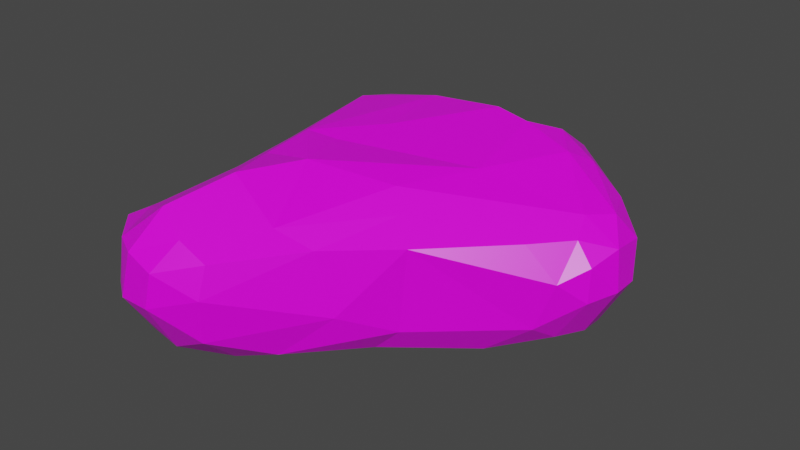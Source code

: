 # Source: Rock1.blend  (saved by Blender 2.91.10; exported with 4.5.12 LTS)
import bpy
from mathutils import Matrix  # noqa: F401  (used for matrix-valued properties, if any)

bpy.ops.wm.read_factory_settings(use_empty=True)
scene = bpy.context.scene
scene.name = 'Scene'

# ---- collections
col_collection = bpy.data.collections.new('Collection'); scene.collection.children.link(col_collection)

# ---- images (referenced by path relative to the original .blend; pixels are not part of the script)
import os
ASSET_DIR = os.environ.get("B2B_ASSET_DIR", "")  # directory of the original .blend (textures are referenced by path, not embedded)
HERE = os.path.dirname(os.path.abspath(__file__))  # packed textures are extracted next to this script under _unpacked/

def load_image(name, relpath, width, height, colorspace="sRGB"):
    """Load a texture the original file referenced (path relative to the .blend, or extracted next to this script)."""
    p = next((c for c in (os.path.join(HERE, relpath), os.path.join(ASSET_DIR, relpath)) if relpath and os.path.exists(c)), "")
    if p:
        img = bpy.data.images.load(p, check_existing=True)
        img.name = name
    else:  # same state as the original file: an image datablock whose file is absent (Cycles renders it pink)
        img = bpy.data.images.new(name, width, height)
        img.source = "FILE"
        img.filepath = "//" + (relpath or name)
    img.colorspace_settings.name = colorspace
    return img
img_imphenziapalette01_png_001 = load_image('ImphenziaPalette01.png.001', 'ImphenziaPalette01.png', 1024, 1024, 'sRGB')

# ---- materials (node trees are filled in below, after node groups)
mat_material = bpy.data.materials.new('Material')
mat_material.alpha_threshold = 0.0
mat_material.use_transparent_shadow = False
mat_material.line_color = (0.0, 0.0, 0.0, 1.0)

# ---- material node trees
mat_material.use_nodes = True; mat_material.node_tree.nodes.clear()
_N = mat_material.node_tree.nodes; _L = mat_material.node_tree.links
n0 = _N.new('ShaderNodeOutputMaterial'); n0.name = 'Material Output'; n0.location = (300, 300)
n1 = _N.new('ShaderNodeBsdfPrincipled'); n1.name = 'Principled BSDF'; n1.location = (10, 300)
n1.distribution = 'GGX'
n1.subsurface_method = 'BURLEY'
n1.inputs[2].default_value = 0.4
n1.inputs[3].default_value = 1.45
n1.inputs[27].default_value = (0.0, 0.0, 0.0, 1.0)
n1.inputs[28].default_value = 1.0
n2 = _N.new('ShaderNodeTexImage'); n2.name = 'Image Texture'; n2.location = (-314, 187)
n2.image = img_imphenziapalette01_png_001
n2.interpolation = 'Closest'
_L.new(n1.outputs[0], n0.inputs[0])
_L.new(n2.outputs[0], n1.inputs[0])
n0.is_active_output = True

# ---- world
world_world = bpy.data.worlds.new('World'); scene.world = world_world
world_world.use_nodes = True; world_world.node_tree.nodes.clear()
_N = world_world.node_tree.nodes; _L = world_world.node_tree.links
n0 = _N.new('ShaderNodeOutputWorld'); n0.name = 'World Output'; n0.location = (300, 300)
n1 = _N.new('ShaderNodeBackground'); n1.name = 'Background'; n1.location = (10, 300)
n1.inputs[0].default_value = (0.05088, 0.05088, 0.05088, 1.0)
_L.new(n1.outputs[0], n0.inputs[0])
n0.is_active_output = True
world_world.color = (0.05088, 0.05088, 0.05088)
world_world.use_sun_shadow = False
world_world.sun_shadow_jitter_overblur = 0.0

# ---- meshes
me_cube = bpy.data.meshes.new('Cube')
me_cube.from_pydata([(0.884, 0.4689, 0.515), (-0.4945, 0.4737, 0.4799), (-0.5312, 0.2023, -0.252), (-0.553, -0.5909, -0.2412), (-0.4446, -1.142, -0.252), (-0.1403, 0.5804, -0.252), (-0.5523, 0.4054, -0.2526), (0.761, 0.6148, 0.3313), (0.7324, 0.6692, -0.02127), (0.6859, 0.6565, -0.1923), (0.6207, 0.6098, -0.2453), (-0.4937, -1.257, -0.2504), (-0.5334, -1.406, -0.201), (-0.6103, -1.455, 0.04735), (-0.5142, -1.376, 0.4023), (1.15, -0.4776, 0.3845), (1.324, -0.4525, 0.2121), (1.226, -0.4893, -0.05774), (0.9796, -0.5415, -0.244), (-0.6418, 0.4477, 0.2253), (-0.6548, 0.5127, -0.1126), (-0.6214, 0.4686, -0.22), (0.6193, -0.7643, 0.4813), (0.2137, -1.223, 0.4572), (-0.05591, -1.574, 0.4449), (-0.2288, -1.513, 0.5468), (-0.3761, -1.44, 0.4673), (1.078, 0.2403, 0.5526), (1.377, -0.02632, 0.4459), (1.282, -0.1678, 0.4663), (1.327, -0.2936, 0.3913), (0.001352, -1.243, -0.252), (0.3957, -0.9092, -0.252), (0.8006, -0.5492, -0.252), (-0.4772, -1.003, 0.424), (-0.4134, -0.5928, 0.4808), (-0.6003, 0.1425, 0.4471), (0.4839, 0.4682, 0.5347), (1.044, 0.09363, -0.252), (0.6831, 0.4495, -0.252), (0.8166, 0.3448, 0.63), (0.4527, 0.2658, 0.6925), (0.01425, 0.2717, 0.6509), (-0.4174, 0.1329, 0.5863), (0.9841, 0.1386, 0.6156), (0.6637, 0.2286, 0.6732), (0.07721, -0.2078, 0.6412), (-0.2459, -0.506, 0.6181), (-0.3562, -0.5259, 0.5479), (0.728, -0.2795, 0.5906), (-0.04663, -0.4856, 0.6078), (0.05837, -0.8206, 0.6373), (-0.2396, -0.8158, 0.5861), (-0.3609, -0.9124, 0.5084), (0.5099, -0.6699, 0.5695), (-0.1106, -1.153, 0.6313), (0.5505, -0.8813, -0.2441), (0.7003, -0.876, -0.09673), (0.747, -0.87, 0.3803), (0.2739, -1.294, -0.1964), (0.5039, -1.127, 0.02356), (0.424, -1.169, 0.384), (0.11, -1.627, 0.196), (0.05985, -1.388, -0.2476), (0.08279, -1.6, -0.05829), (0.114, -1.571, 0.3689), (-0.2213, -1.422, -0.2478), (-0.1501, -1.582, -0.1807), (-0.135, -1.75, 0.1177), (-0.106, -1.727, 0.312), (-0.3275, -1.565, -0.1608), (-0.3255, -1.738, 0.1082), (-0.2744, -1.71, 0.3632), (-0.4796, -1.633, 0.09298), (-0.4305, -1.626, 0.3596), (-0.6455, -0.9589, -0.2267), (-0.7117, -1.08, -0.1042), (-0.6629, -1.41, 0.3228), (-0.6459, -1.051, 0.3206), (-0.7082, -0.1579, -0.244), (-0.7284, -0.4629, -0.2177), (-0.7527, -0.5478, -0.1218), (-0.5761, -0.711, 0.3225), (-0.7735, 0.105, -0.2096), (-0.7729, -0.2011, 0.1124), (-0.694, 0.08996, 0.3809), (-0.7905, 0.1165, 0.04044), (0.2168, 0.0582, -0.252), (-0.2213, -0.5501, -0.252), (0.428, -0.265, -0.252), (0.2052, -0.7964, -0.252), (0.937, 0.3984, -0.2407), (1.107, 0.412, -0.1131), (1.213, 0.3646, 0.2329), (1.273, 0.2036, 0.4227), (1.228, 0.1794, -0.2221), (1.407, 0.1557, 0.07754), (1.461, 0.05438, 0.3101), (1.312, 0.008348, -0.2053), (1.493, -0.0111, 0.1057), (1.15, -0.2269, -0.2461), (1.336, -0.1659, -0.1722), (1.504, -0.1736, 0.1141), (1.479, -0.1621, 0.3414), (1.26, -0.3307, -0.1625), (1.43, -0.3331, 0.09365), (1.428, -0.3198, 0.2837), (-0.3988, 0.6559, -0.2381), (-0.4191, 0.7386, -0.1227), (-0.3994, 0.7015, 0.2422), (-0.284, 0.6291, 0.3998), (-0.07579, 0.7099, -0.2512), (-0.09395, 0.8038, -0.219), (-0.1036, 0.8391, 0.005136), (-0.09619, 0.7704, 0.3073), (0.1326, 0.6573, 0.3926), (0.2371, 0.7312, -0.2324), (0.2706, 0.8113, -0.07376), (0.2689, 0.8082, 0.2899), (0.5714, 0.5658, 0.4682)], [], [(37, 41, 45), (40, 45, 44), (47, 50, 46), (49, 29, 44), (51, 54, 49), (52, 55, 51), (54, 22, 29), (51, 23, 54), (55, 23, 51), (119, 37, 40), (37, 42, 41), (1, 42, 37), (25, 24, 55), (27, 44, 28), (0, 40, 27), (57, 59, 56), (57, 60, 59), (58, 61, 60), (60, 62, 64), (60, 61, 62), (59, 63, 56), (64, 67, 63), (65, 24, 69), (61, 23, 65), (24, 25, 72), (26, 14, 74), (66, 4, 31), (56, 32, 33), (75, 80, 79), (78, 34, 82), (81, 84, 83), (82, 85, 84), (84, 85, 86), (86, 19, 20), (85, 36, 19), (12, 76, 75), (13, 77, 76), (46, 45, 41, 42), (79, 6, 2), (79, 2, 3), (39, 87, 5), (87, 89, 88), (38, 89, 87), (88, 4, 3), (90, 32, 31), (92, 95, 91), (93, 96, 92), (93, 97, 96), (93, 94, 97), (96, 97, 99), (104, 17, 18), (105, 16, 17), (8, 92, 9), (7, 93, 8), (7, 0, 93), (0, 27, 94), (28, 29, 103), (29, 30, 103), (38, 100, 33), (108, 112, 107), (108, 113, 112), (109, 113, 108), (109, 114, 113), (109, 110, 114), (113, 117, 112), (114, 118, 113), (115, 118, 114), (118, 8, 117), (119, 7, 118), (21, 107, 6), (19, 1, 109), (37, 119, 115), (107, 5, 6), (40, 37, 45), (47, 46, 42, 43), (49, 45, 46, 50), (43, 48, 47), (44, 45, 49), (51, 50, 47, 52), (50, 51, 49), (52, 47, 48, 53), (26, 25, 52, 53), (49, 54, 29), (54, 23, 22), (52, 25, 55), (35, 48, 43, 36), (0, 119, 40), (1, 43, 42), (1, 36, 43), (53, 48, 35, 34), (14, 26, 53, 34), (15, 30, 29, 22), (55, 24, 23), (69, 68, 62, 65), (28, 44, 29), (27, 40, 44), (57, 58, 60), (60, 64, 59), (59, 64, 63), (62, 61, 65), (63, 67, 66), (64, 68, 67), (64, 62, 68), (71, 70, 67, 68), (67, 70, 66), (72, 71, 68, 69), (12, 11, 66, 70), (69, 24, 72), (73, 12, 70, 71), (74, 73, 71, 72), (57, 56, 18, 17), (18, 56, 33), (58, 57, 17, 16), (22, 61, 58, 15), (16, 15, 58), (74, 72, 25, 26), (61, 22, 23), (65, 23, 24), (77, 13, 73, 74), (74, 14, 77), (31, 32, 56, 63), (12, 73, 13), (4, 66, 11), (63, 66, 31), (78, 77, 14, 34), (76, 77, 78), (81, 80, 75, 76), (82, 81, 76, 78), (6, 79, 83, 21), (82, 34, 35), (80, 83, 79), (80, 81, 83), (81, 82, 84), (82, 35, 85), (83, 84, 86), (3, 4, 75, 79), (83, 20, 21), (83, 86, 20), (86, 85, 19), (4, 11, 75), (11, 12, 75), (12, 13, 76), (85, 35, 36), (19, 36, 1), (98, 95, 96, 99), (2, 5, 87), (39, 38, 87), (2, 88, 3), (2, 87, 88), (88, 90, 4), (88, 89, 90), (90, 89, 33), (89, 38, 33), (90, 31, 4), (90, 33, 32), (6, 5, 2), (93, 0, 94), (91, 95, 38), (92, 96, 95), (95, 98, 38), (100, 38, 98, 101), (97, 94, 28), (101, 98, 99, 102), (103, 102, 99, 97), (105, 104, 101, 102), (97, 28, 103), (100, 101, 104), (106, 105, 102, 103), (16, 106, 30, 15), (103, 30, 106), (100, 104, 18), (104, 105, 17), (105, 106, 16), (91, 10, 9, 92), (10, 91, 39), (10, 116, 117, 9), (8, 93, 92), (94, 27, 28), (33, 100, 18), (91, 38, 39), (109, 1, 110), (107, 112, 111), (114, 110, 115), (111, 112, 116), (112, 117, 116), (113, 118, 117), (115, 119, 118), (107, 21, 20, 108), (117, 8, 9), (118, 7, 8), (109, 108, 20, 19), (37, 115, 110, 1), (116, 39, 5, 111), (119, 0, 7), (39, 116, 10), (107, 111, 5)])
_uv = me_cube.uv_layers.new(name='UVMap')
_uv.uv.foreach_set('vector', [0.5703, 0.918, 0.5703, 0.918, 0.5703, 0.918, 0.5703, 0.918, 0.5703, 0.918, 0.5703, 0.918, 0.5703, 0.918, 0.5703, 0.918, 0.5703, 0.918, 0.5703, 0.918, 0.5703, 0.918, 0.5703, 0.918, 0.5703, 0.918, 0.5703, 0.918, 0.5703, 0.918, 0.5703, 0.918, 0.5703, 0.918, 0.5703, 0.918, 0.5703, 0.918, 0.5703, 0.918, 0.5703, 0.918, 0.5703, 0.918, 0.5703, 0.918, 0.5703, 0.918, 0.5703, 0.918, 0.5703, 0.918, 0.5703, 0.918, 0.5703, 0.918, 0.5703, 0.918, 0.5703, 0.918, 0.5703, 0.918, 0.5703, 0.918, 0.5703, 0.918, 0.5703, 0.918, 0.5703, 0.918, 0.5703, 0.918, 0.5703, 0.918, 0.5703, 0.918, 0.5703, 0.918, 0.5703, 0.918, 0.5703, 0.918, 0.5703, 0.918, 0.5703, 0.918, 0.5703, 0.918, 0.5703, 0.918, 0.5703, 0.918, 0.5703, 0.918, 0.5703, 0.918, 0.5703, 0.918, 0.5703, 0.918, 0.5703, 0.918, 0.5703, 0.918, 0.5703, 0.918, 0.5703, 0.918, 0.5703, 0.918, 0.5703, 0.918, 0.5703, 0.918, 0.5703, 0.918, 0.5703, 0.918, 0.5703, 0.918, 0.5703, 0.918, 0.5703, 0.918, 0.5703, 0.918, 0.5703, 0.918, 0.5703, 0.918, 0.5703, 0.918, 0.5703, 0.918, 0.5703, 0.918, 0.5703, 0.918, 0.5703, 0.918, 0.5703, 0.918, 0.5703, 0.918, 0.5703, 0.918, 0.5703, 0.918, 0.5703, 0.918, 0.5703, 0.918, 0.5703, 0.918, 0.5703, 0.918, 0.5703, 0.918, 0.5703, 0.918, 0.5703, 0.918, 0.5703, 0.918, 0.5703, 0.918, 0.5703, 0.918, 0.5703, 0.918, 0.5703, 0.918, 0.5703, 0.918, 0.5703, 0.918, 0.5703, 0.918, 0.5703, 0.918, 0.5703, 0.918, 0.5703, 0.918, 0.5703, 0.918, 0.5703, 0.918, 0.5703, 0.918, 0.5703, 0.918, 0.5703, 0.918, 0.5703, 0.918, 0.5703, 0.918, 0.5703, 0.918, 0.5703, 0.918, 0.5703, 0.918, 0.5703, 0.918, 0.5703, 0.918, 0.5703, 0.918, 0.5703, 0.918, 0.5703, 0.918, 0.5703, 0.918, 0.5703, 0.918, 0.5703, 0.918, 0.5703, 0.918, 0.5703, 0.918, 0.5703, 0.918, 0.5703, 0.918, 0.5703, 0.918, 0.5703, 0.918, 0.5703, 0.918, 0.5703, 0.918, 0.5703, 0.918, 0.5703, 0.918, 0.5703, 0.918, 0.5703, 0.918, 0.5703, 0.918, 0.5703, 0.918, 0.5703, 0.918, 0.5703, 0.918, 0.5703, 0.918, 0.5703, 0.918, 0.5703, 0.918, 0.5703, 0.918, 0.5703, 0.918, 0.5703, 0.918, 0.5703, 0.918, 0.5703, 0.918, 0.5703, 0.918, 0.5703, 0.918, 0.5703, 0.918, 0.5703, 0.918, 0.5703, 0.918, 0.5703, 0.918, 0.5703, 0.918, 0.5703, 0.918, 0.5703, 0.918, 0.5703, 0.918, 0.5703, 0.918, 0.5703, 0.918, 0.5703, 0.918, 0.5703, 0.918, 0.5703, 0.918, 0.5703, 0.918, 0.5703, 0.918, 0.5703, 0.918, 0.5703, 0.918, 0.5703, 0.918, 0.5703, 0.918, 0.5703, 0.918, 0.5703, 0.918, 0.5703, 0.918, 0.5703, 0.918, 0.5703, 0.918, 0.5703, 0.918, 0.5703, 0.918, 0.5703, 0.918, 0.5703, 0.918, 0.5703, 0.918, 0.5703, 0.918, 0.5703, 0.918, 0.5703, 0.918, 0.5703, 0.918, 0.5703, 0.918, 0.5703, 0.918, 0.5703, 0.918, 0.5703, 0.918, 0.5703, 0.918, 0.5703, 0.918, 0.5703, 0.918, 0.5703, 0.918, 0.5703, 0.918, 0.5703, 0.918, 0.5703, 0.918, 0.5703, 0.918, 0.5703, 0.918, 0.5703, 0.918, 0.5703, 0.918, 0.5703, 0.918, 0.5703, 0.918, 0.5703, 0.918, 0.5703, 0.918, 0.5703, 0.918, 0.5703, 0.918, 0.5703, 0.918, 0.5703, 0.918, 0.5703, 0.918, 0.5703, 0.918, 0.5703, 0.918, 0.5703, 0.918, 0.5703, 0.918, 0.5703, 0.918, 0.5703, 0.918, 0.5703, 0.918, 0.5703, 0.918, 0.5703, 0.918, 0.5703, 0.918, 0.5703, 0.918, 0.5703, 0.918, 0.5703, 0.918, 0.5703, 0.918, 0.5703, 0.918, 0.5703, 0.918, 0.5703, 0.918, 0.5703, 0.918, 0.5703, 0.918, 0.5703, 0.918, 0.5703, 0.918, 0.5703, 0.918, 0.5703, 0.918, 0.5703, 0.918, 0.5703, 0.918, 0.5703, 0.918, 0.5703, 0.918, 0.5703, 0.918, 0.5703, 0.918, 0.5703, 0.918, 0.5703, 0.918, 0.5703, 0.918, 0.5703, 0.918, 0.5703, 0.918, 0.5703, 0.918, 0.5703, 0.918, 0.5703, 0.918, 0.5703, 0.918, 0.5703, 0.918, 0.5703, 0.918, 0.5703, 0.918, 0.5703, 0.918, 0.5703, 0.918, 0.5703, 0.918, 0.5703, 0.918, 0.5703, 0.918, 0.5703, 0.918, 0.5703, 0.918, 0.5703, 0.918, 0.5703, 0.918, 0.5703, 0.918, 0.5703, 0.918, 0.5703, 0.918, 0.5703, 0.918, 0.5703, 0.918, 0.5703, 0.918, 0.5703, 0.918, 0.5703, 0.918, 0.5703, 0.918, 0.5703, 0.918, 0.5703, 0.918, 0.5703, 0.918, 0.5703, 0.918, 0.5703, 0.918, 0.5703, 0.918, 0.5703, 0.918, 0.5703, 0.918, 0.5703, 0.918, 0.5703, 0.918, 0.5703, 0.918, 0.5703, 0.918, 0.5703, 0.918, 0.5703, 0.918, 0.5703, 0.918, 0.5703, 0.918, 0.5703, 0.918, 0.5703, 0.918, 0.5703, 0.918, 0.5703, 0.918, 0.5703, 0.918, 0.5703, 0.918, 0.5703, 0.918, 0.5703, 0.918, 0.5703, 0.918, 0.5703, 0.918, 0.5703, 0.918, 0.5703, 0.918, 0.5703, 0.918, 0.5703, 0.918, 0.5703, 0.918, 0.5703, 0.918, 0.5703, 0.918, 0.5703, 0.918, 0.5703, 0.918, 0.5703, 0.918, 0.5703, 0.918, 0.5703, 0.918, 0.5703, 0.918, 0.5703, 0.918, 0.5703, 0.918, 0.5703, 0.918, 0.5703, 0.918, 0.5703, 0.918, 0.5703, 0.918, 0.5703, 0.918, 0.5703, 0.918, 0.5703, 0.918, 0.5703, 0.918, 0.5703, 0.918, 0.5703, 0.918, 0.5703, 0.918, 0.5703, 0.918, 0.5703, 0.918, 0.5703, 0.918, 0.5703, 0.918, 0.5703, 0.918, 0.5703, 0.918, 0.5703, 0.918, 0.5703, 0.918, 0.5703, 0.918, 0.5703, 0.918, 0.5703, 0.918, 0.5703, 0.918, 0.5703, 0.918, 0.5703, 0.918, 0.5703, 0.918, 0.5703, 0.918, 0.5703, 0.918, 0.5703, 0.918, 0.5703, 0.918, 0.5703, 0.918, 0.5703, 0.918, 0.5703, 0.918, 0.5703, 0.918, 0.5703, 0.918, 0.5703, 0.918, 0.5703, 0.918, 0.5703, 0.918, 0.5703, 0.918, 0.5703, 0.918, 0.5703, 0.918, 0.5703, 0.918, 0.5703, 0.918, 0.5703, 0.918, 0.5703, 0.918, 0.5703, 0.918, 0.5703, 0.918, 0.5703, 0.918, 0.5703, 0.918, 0.5703, 0.918, 0.5703, 0.918, 0.5703, 0.918, 0.5703, 0.918, 0.5703, 0.918, 0.5703, 0.918, 0.5703, 0.918, 0.5703, 0.918, 0.5703, 0.918, 0.5703, 0.918, 0.5703, 0.918, 0.5703, 0.918, 0.5703, 0.918, 0.5703, 0.918, 0.5703, 0.918, 0.5703, 0.918, 0.5703, 0.918, 0.5703, 0.918, 0.5703, 0.918, 0.5703, 0.918, 0.5703, 0.918, 0.5703, 0.918, 0.5703, 0.918, 0.5703, 0.918, 0.5703, 0.918, 0.5703, 0.918, 0.5703, 0.918, 0.5703, 0.918, 0.5703, 0.918, 0.5703, 0.918, 0.5703, 0.918, 0.5703, 0.918, 0.5703, 0.918, 0.5703, 0.918, 0.5703, 0.918, 0.5703, 0.918, 0.5703, 0.918, 0.5703, 0.918, 0.5703, 0.918, 0.5703, 0.918, 0.5703, 0.918, 0.5703, 0.918, 0.5703, 0.918, 0.5703, 0.918, 0.5703, 0.918, 0.5703, 0.918, 0.5703, 0.918, 0.5703, 0.918, 0.5703, 0.918, 0.5703, 0.918, 0.5703, 0.918, 0.5703, 0.918, 0.5703, 0.918, 0.5703, 0.918, 0.5703, 0.918, 0.5703, 0.918, 0.5703, 0.918, 0.5703, 0.918, 0.5703, 0.918, 0.5703, 0.918, 0.5703, 0.918, 0.5703, 0.918, 0.5703, 0.918, 0.5703, 0.918, 0.5703, 0.918, 0.5703, 0.918, 0.5703, 0.918, 0.5703, 0.918, 0.5703, 0.918, 0.5703, 0.918, 0.5703, 0.918, 0.5703, 0.918, 0.5703, 0.918, 0.5703, 0.918, 0.5703, 0.918, 0.5703, 0.918, 0.5703, 0.918, 0.5703, 0.918, 0.5703, 0.918, 0.5703, 0.918, 0.5703, 0.918, 0.5703, 0.918, 0.5703, 0.918, 0.5703, 0.918, 0.5703, 0.918, 0.5703, 0.918, 0.5703, 0.918, 0.5703, 0.918, 0.5703, 0.918, 0.5703, 0.918, 0.5703, 0.918, 0.5703, 0.918, 0.5703, 0.918, 0.5703, 0.918, 0.5703, 0.918, 0.5703, 0.918, 0.5703, 0.918, 0.5703, 0.918, 0.5703, 0.918, 0.5703, 0.918, 0.5703, 0.918, 0.5703, 0.918, 0.5703, 0.918, 0.5703, 0.918, 0.5703, 0.918, 0.5703, 0.918, 0.5703, 0.918, 0.5703, 0.918, 0.5703, 0.918, 0.5703, 0.918, 0.5703, 0.918, 0.5703, 0.918, 0.5703, 0.918, 0.5703, 0.918, 0.5703, 0.918, 0.5703, 0.918, 0.5703, 0.918, 0.5703, 0.918, 0.5703, 0.918, 0.5703, 0.918, 0.5703, 0.918, 0.5703, 0.918, 0.5703, 0.918, 0.5703, 0.918, 0.5703, 0.918, 0.5703, 0.918, 0.5703, 0.918, 0.5703, 0.918, 0.5703, 0.918, 0.5703, 0.918, 0.5703, 0.918, 0.5703, 0.918, 0.5703, 0.918, 0.5703, 0.918, 0.5703, 0.918, 0.5703, 0.918, 0.5703, 0.918, 0.5703, 0.918, 0.5703, 0.918, 0.5703, 0.918, 0.5703, 0.918, 0.5703, 0.918, 0.5703, 0.918, 0.5703, 0.918, 0.5703, 0.918, 0.5703, 0.918, 0.5703, 0.918, 0.5703, 0.918, 0.5703, 0.918, 0.5703, 0.918, 0.5703, 0.918, 0.5703, 0.918, 0.5703, 0.918, 0.5703, 0.918, 0.5703, 0.918, 0.5703, 0.918, 0.5703, 0.918, 0.5703, 0.918, 0.5703, 0.918, 0.5703, 0.918, 0.5703, 0.918, 0.5703, 0.918, 0.5703, 0.918, 0.5703, 0.918, 0.5703, 0.918, 0.5703, 0.918, 0.5703, 0.918, 0.5703, 0.918, 0.5703, 0.918, 0.5703, 0.918, 0.5703, 0.918, 0.5703, 0.918, 0.5703, 0.918, 0.5703, 0.918, 0.5703, 0.918, 0.5703, 0.918, 0.5703, 0.918, 0.5703, 0.918, 0.5703, 0.918, 0.5703, 0.918, 0.5703, 0.918, 0.5703, 0.918, 0.5703, 0.918, 0.5703, 0.918, 0.5703, 0.918, 0.5703, 0.918, 0.5703, 0.918, 0.5703, 0.918, 0.5703, 0.918, 0.5703, 0.918, 0.5703, 0.918, 0.5703, 0.918, 0.5703, 0.918, 0.5703, 0.918, 0.5703, 0.918, 0.5703, 0.918, 0.5703, 0.918, 0.5703, 0.918, 0.5703, 0.918, 0.5703, 0.918, 0.5703, 0.918, 0.5703, 0.918, 0.5703, 0.918, 0.5703, 0.918, 0.5703, 0.918, 0.5703, 0.918, 0.5703, 0.918, 0.5703, 0.918, 0.5703, 0.918, 0.5703, 0.918, 0.5703, 0.918, 0.5703, 0.918, 0.5703, 0.918, 0.5703, 0.918, 0.5703, 0.918, 0.5703, 0.918, 0.5703, 0.918, 0.5703, 0.918, 0.5703, 0.918, 0.5703, 0.918, 0.5703, 0.918, 0.5703, 0.918, 0.5703, 0.918, 0.5703, 0.918, 0.5703, 0.918, 0.5703, 0.918, 0.5703, 0.918, 0.5703, 0.918, 0.5703, 0.918, 0.5703, 0.918, 0.5703, 0.918, 0.5703, 0.918, 0.5703, 0.918, 0.5703, 0.918, 0.5703, 0.918, 0.5703, 0.918, 0.5703, 0.918, 0.5703, 0.918, 0.5703, 0.918, 0.5703, 0.918, 0.5703, 0.918, 0.5703, 0.918, 0.5703, 0.918, 0.5703, 0.918, 0.5703, 0.918, 0.5703, 0.918, 0.5703, 0.918, 0.5703, 0.918, 0.5703, 0.918, 0.5703, 0.918, 0.5703, 0.918, 0.5703, 0.918, 0.5703, 0.918, 0.5703, 0.918, 0.5703, 0.918, 0.5703, 0.918, 0.5703, 0.918, 0.5703, 0.918, 0.5703, 0.918, 0.5703, 0.918, 0.5703, 0.918, 0.5703, 0.918, 0.5703, 0.918, 0.5703, 0.918, 0.5703, 0.918, 0.5703, 0.918, 0.5703, 0.918, 0.5703, 0.918, 0.5703, 0.918, 0.5703, 0.918, 0.5703, 0.918, 0.5703, 0.918, 0.5703, 0.918, 0.5703, 0.918, 0.5703, 0.918, 0.5703, 0.918, 0.5703, 0.918, 0.5703, 0.918, 0.5703, 0.918, 0.5703, 0.918, 0.5703, 0.918, 0.5703, 0.918, 0.5703, 0.918, 0.5703, 0.918, 0.5703, 0.918, 0.5703, 0.918])
me_cube.materials.append(mat_material)
me_cube.use_remesh_preserve_volume = False
me_cube.use_remesh_preserve_attributes = False
me_cube.use_mirror_vertex_groups = False
me_cube.update()

# ---- objects
ob_cube = bpy.data.objects.new('Cube', me_cube)

# ---- transforms, parenting, visibility, modifiers, constraints
ob_cube.location = (0.0, 0.0, 0.0)
ob_cube.lock_rotations_4d = False
ob_cube.empty_display_type = 'ARROWS'
ob_cube.lineart.crease_threshold = 0.0

# ---- collection membership
col_collection.objects.link(ob_cube)

# ---- scene / render settings (as saved in the file)
scene.frame_start = 1; scene.frame_end = 250; scene.frame_set(181)
scene.render.engine = 'BLENDER_EEVEE_NEXT'
scene.cycles.use_denoising = False
scene.cycles.samples = 128
scene.cycles.sampling_pattern = 'TABULATED_SOBOL'
scene.cycles.use_adaptive_sampling = False
scene.cycles.use_light_tree = False
scene.view_settings.view_transform = 'Filmic'
bpy.context.view_layer.update()

# ---- added for rendering (the .blend has no active camera and no usable light): camera, sun
cam_auto = bpy.data.cameras.new('AutoCamera')
cam_auto.lens = 50.0
cam_auto.sensor_width = 36.0
cam_auto.clip_end = 1000.0
ob_auto_camera = bpy.data.objects.new('AutoCamera', cam_auto)
scene.collection.objects.link(ob_auto_camera)
ob_auto_camera.location = (3.67495, -4.43765, 2.8746)
ob_auto_camera.rotation_euler = (1.09748, -7.21219e-08, 0.694738)
scene.camera = ob_auto_camera
light_auto_sun = bpy.data.lights.new('AutoSun', 'SUN')
light_auto_sun.energy = 3.0
light_auto_sun.angle = 0.0523599
ob_auto_sun = bpy.data.objects.new('AutoSun', light_auto_sun)
scene.collection.objects.link(ob_auto_sun)
ob_auto_sun.rotation_euler = (0.872665, 0.174533, 0.523599)
bpy.context.view_layer.update()
